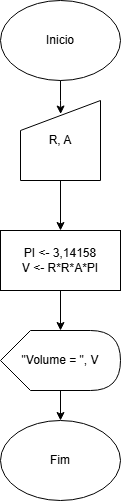

The diagram above was exported from draw.io. Its source (the exported page's mxGraphModel, read from the mxfile embedded in the PNG):
<mxGraphModel dx="1043" dy="831" grid="1" gridSize="10" guides="1" tooltips="1" connect="1" arrows="1" fold="1" page="1" pageScale="1" pageWidth="827" pageHeight="1169" math="0" shadow="0">
  <root>
    <mxCell id="0" />
    <mxCell id="1" parent="0" />
    <mxCell id="0gKdz92OaexzZNQSgDp6-1" value="Inicio" style="ellipse;whiteSpace=wrap;html=1;" vertex="1" parent="1">
      <mxGeometry x="320" y="180" width="120" height="80" as="geometry" />
    </mxCell>
    <mxCell id="0gKdz92OaexzZNQSgDp6-5" value="" style="edgeStyle=orthogonalEdgeStyle;rounded=0;orthogonalLoop=1;jettySize=auto;html=1;" edge="1" parent="1" source="0gKdz92OaexzZNQSgDp6-2" target="0gKdz92OaexzZNQSgDp6-4">
      <mxGeometry relative="1" as="geometry" />
    </mxCell>
    <mxCell id="0gKdz92OaexzZNQSgDp6-2" value="R, A" style="shape=manualInput;whiteSpace=wrap;html=1;" vertex="1" parent="1">
      <mxGeometry x="340" y="280" width="80" height="80" as="geometry" />
    </mxCell>
    <mxCell id="0gKdz92OaexzZNQSgDp6-3" style="edgeStyle=orthogonalEdgeStyle;rounded=0;orthogonalLoop=1;jettySize=auto;html=1;entryX=0.502;entryY=0.169;entryDx=0;entryDy=0;entryPerimeter=0;" edge="1" parent="1" source="0gKdz92OaexzZNQSgDp6-1" target="0gKdz92OaexzZNQSgDp6-2">
      <mxGeometry relative="1" as="geometry" />
    </mxCell>
    <mxCell id="0gKdz92OaexzZNQSgDp6-4" value="PI &amp;lt;- 3,14158&lt;div&gt;V &amp;lt;- R*R*A*PI&lt;/div&gt;" style="whiteSpace=wrap;html=1;" vertex="1" parent="1">
      <mxGeometry x="320" y="410" width="120" height="60" as="geometry" />
    </mxCell>
    <mxCell id="0gKdz92OaexzZNQSgDp6-14" style="edgeStyle=orthogonalEdgeStyle;rounded=0;orthogonalLoop=1;jettySize=auto;html=1;" edge="1" parent="1" source="0gKdz92OaexzZNQSgDp6-7" target="0gKdz92OaexzZNQSgDp6-11">
      <mxGeometry relative="1" as="geometry" />
    </mxCell>
    <mxCell id="0gKdz92OaexzZNQSgDp6-7" value="&quot;Volume = &quot;, V" style="shape=display;whiteSpace=wrap;html=1;" vertex="1" parent="1">
      <mxGeometry x="320" y="510" width="120" height="60" as="geometry" />
    </mxCell>
    <mxCell id="0gKdz92OaexzZNQSgDp6-10" style="edgeStyle=orthogonalEdgeStyle;rounded=0;orthogonalLoop=1;jettySize=auto;html=1;entryX=0;entryY=0;entryDx=60;entryDy=0;entryPerimeter=0;" edge="1" parent="1" source="0gKdz92OaexzZNQSgDp6-4" target="0gKdz92OaexzZNQSgDp6-7">
      <mxGeometry relative="1" as="geometry" />
    </mxCell>
    <mxCell id="0gKdz92OaexzZNQSgDp6-11" value="Fim" style="ellipse;whiteSpace=wrap;html=1;" vertex="1" parent="1">
      <mxGeometry x="320" y="600" width="120" height="80" as="geometry" />
    </mxCell>
  </root>
</mxGraphModel>